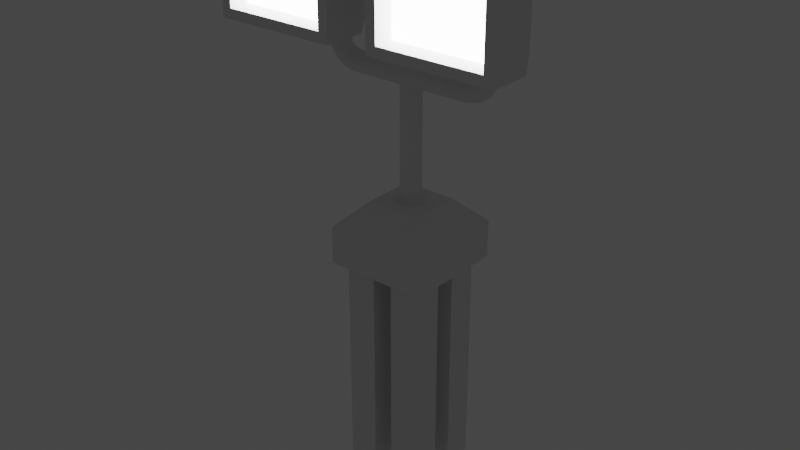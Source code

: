 # Source: standing_light.blend  (saved by Blender 3.0.5; exported with 4.5.12 LTS)
import bpy
from mathutils import Matrix  # noqa: F401  (used for matrix-valued properties, if any)

bpy.ops.wm.read_factory_settings(use_empty=True)
scene = bpy.context.scene
scene.name = 'Scene'

# ---- collections
col_collection = bpy.data.collections.new('Collection'); scene.collection.children.link(col_collection)

# ---- materials (node trees are filled in below, after node groups)
mat_worn_concrete = bpy.data.materials.new('Worn Concrete')
mat_material = bpy.data.materials.new('Material')
mat_material.alpha_threshold = 0.0
mat_material.use_transparent_shadow = False
mat_material.line_color = (0.0, 0.0, 0.0, 1.0)
mat_caution = bpy.data.materials.new('Caution')
mat_green_metal = bpy.data.materials.new('Green Metal')

# ---- material node trees
mat_material.use_nodes = True; mat_material.node_tree.nodes.clear()
_N = mat_material.node_tree.nodes; _L = mat_material.node_tree.links
n0 = _N.new('ShaderNodeOutputMaterial'); n0.name = 'Material Output'; n0.location = (300, 300)
n1 = _N.new('ShaderNodeBsdfPrincipled'); n1.name = 'Principled BSDF'; n1.location = (10, 300)
n1.distribution = 'GGX'
n1.subsurface_method = 'BURLEY'
n1.inputs[2].default_value = 0.4
n1.inputs[3].default_value = 1.45
n1.inputs[28].default_value = 10.0
_L.new(n1.outputs[0], n0.inputs[0])
n0.is_active_output = True

# ---- world
world_world = bpy.data.worlds.new('World'); scene.world = world_world
world_world.use_nodes = True; world_world.node_tree.nodes.clear()
_N = world_world.node_tree.nodes; _L = world_world.node_tree.links
n0 = _N.new('ShaderNodeOutputWorld'); n0.name = 'World Output'; n0.location = (300, 300)
n1 = _N.new('ShaderNodeBackground'); n1.name = 'Background'; n1.location = (10, 300)
n1.inputs[0].default_value = (0.05088, 0.05088, 0.05088, 1.0)
_L.new(n1.outputs[0], n0.inputs[0])
n0.is_active_output = True
world_world.color = (0.05088, 0.05088, 0.05088)
world_world.use_sun_shadow = False
world_world.sun_shadow_jitter_overblur = 0.0

# ---- meshes
me_cube_001 = bpy.data.meshes.new('Cube.001')
me_cube_001.from_pydata([(-0.645, -0.1, 0.545), (-0.645, -0.1, 0.855), (-0.155, -0.1, 0.545), (-0.155, -0.1, 0.855), (-0.6523, -0.4, 0.5377), (-0.6523, -0.4, 0.8623), (-0.1477, -0.4, 0.5377), (-0.1477, -0.4, 0.8623), (-0.1, -0.2, 0.49), (-0.7, -0.2, 0.49), (-0.7, -0.2, 0.91), (-0.1, -0.2, 0.91), (-0.1, -0.4, 0.91), (-0.1, -0.4, 0.49), (-0.7, -0.4, 0.49), (-0.7, -0.4, 0.91), (-0.1477, -0.3, 0.8623), (-0.1477, -0.3, 0.5377), (-0.6523, -0.3, 0.5377), (-0.6523, -0.3, 0.8623)], [], [(0, 1, 3, 2), (8, 11, 12, 13), (5, 4, 18, 19), (14, 15, 10, 9), (8, 13, 14, 9), (12, 11, 10, 15), (0, 2, 8, 9), (1, 0, 9, 10), (3, 1, 10, 11), (2, 3, 11, 8), (7, 6, 13, 12), (6, 4, 14, 13), (5, 7, 12, 15), (4, 5, 15, 14), (17, 16, 19, 18), (4, 6, 17, 18), (7, 5, 19, 16), (6, 7, 16, 17)])
me_cube_001.polygons.foreach_set('material_index', [0, 0, 0, 0, 0, 0, 0, 0, 0, 0, 0, 0, 0, 0, 1, 0, 0, 0])
_uv = me_cube_001.uv_layers.new(name='UVMap')
_uv.uv.foreach_set('vector', [0.4078, 0.02293, 0.5922, 0.02293, 0.5922, 0.2271, 0.4078, 0.2271, 0.375, 0.25, 0.625, 0.25, 0.625, 0.5, 0.375, 0.5, 0.5966, 0.7301, 0.4034, 0.7301, 0.4034, 0.7301, 0.5966, 0.7301, 0.375, 0.75, 0.625, 0.75, 0.625, 1.0, 0.375, 1.0, 0.125, 0.5, 0.375, 0.5, 0.375, 0.75, 0.125, 0.75, 0.625, 0.5, 0.875, 0.5, 0.875, 0.75, 0.625, 0.75, 0.4078, 0.02293, 0.4078, 0.2271, 0.375, 0.25, 0.375, 0.0, 0.5922, 0.02293, 0.4078, 0.02293, 0.375, 0.0, 0.625, 0.0, 0.5922, 0.2271, 0.5922, 0.02293, 0.625, 0.0, 0.625, 0.25, 0.4078, 0.2271, 0.5922, 0.2271, 0.625, 0.25, 0.375, 0.25, 0.5966, 0.5199, 0.4034, 0.5199, 0.375, 0.5, 0.625, 0.5, 0.4034, 0.5199, 0.4034, 0.7301, 0.375, 0.75, 0.375, 0.5, 0.5966, 0.7301, 0.5966, 0.5199, 0.625, 0.5, 0.625, 0.75, 0.4034, 0.7301, 0.5966, 0.7301, 0.625, 0.75, 0.375, 0.75, -0.9772, 5.877, -0.9772, 9.123, -6.023, 9.123, -6.023, 5.877, 0.4034, 0.7301, 0.4034, 0.5199, 0.4034, 0.5199, 0.4034, 0.7301, 0.5966, 0.5199, 0.5966, 0.7301, 0.5966, 0.7301, 0.5966, 0.5199, 0.4034, 0.5199, 0.5966, 0.5199, 0.5966, 0.5199, 0.4034, 0.5199])
me_cube_001.materials.append(mat_worn_concrete)
me_cube_001.materials.append(mat_material)
me_cube_001.use_remesh_fix_poles = True
me_cube_001.use_remesh_preserve_attributes = False
me_cube_001.update()
me_circle = bpy.data.meshes.new('Circle')
me_circle.from_pydata([(-0.4, 0.75, 0.1), (-0.425, 0.7433, 0.1), (-0.4433, 0.725, 0.1), (-0.45, 0.7, 0.1), (-0.4433, 0.675, 0.1), (-0.425, 0.6567, 0.1), (-0.4, 0.65, 0.1), (-0.375, 0.6567, 0.1), (-0.3567, 0.675, 0.1), (-0.35, 0.7, 0.1), (-0.3567, 0.725, 0.1), (-0.375, 0.7433, 0.1), (-0.4, 0.7386, 0.0426), (-0.425, 0.7324, 0.04516), (-0.4433, 0.7155, 0.05216), (-0.45, 0.6924, 0.06173), (-0.4433, 0.6693, 0.0713), (-0.425, 0.6524, 0.0783), (-0.4, 0.6462, 0.08087), (-0.375, 0.6524, 0.0783), (-0.3567, 0.6693, 0.0713), (-0.35, 0.6924, 0.06173), (-0.3567, 0.7155, 0.05216), (-0.375, 0.7324, 0.04516), (-0.4, 0.7061, -0.006066), (-0.425, 0.7013, -0.001329), (-0.4433, 0.6884, 0.01161), (-0.45, 0.6707, 0.02929), (-0.4433, 0.653, 0.04697), (-0.425, 0.6401, 0.05991), (-0.4, 0.6354, 0.06464), (-0.375, 0.6401, 0.05991), (-0.3567, 0.653, 0.04697), (-0.35, 0.6707, 0.02929), (-0.3567, 0.6884, 0.01161), (-0.375, 0.7013, -0.001329), (-0.4, 0.6574, -0.03858), (-0.425, 0.6548, -0.03239), (-0.4433, 0.6478, -0.01549), (-0.45, 0.6383, 0.007612), (-0.4433, 0.6287, 0.03071), (-0.425, 0.6217, 0.04762), (-0.4, 0.6191, 0.05381), (-0.375, 0.6217, 0.04762), (-0.3567, 0.6287, 0.03071), (-0.35, 0.6383, 0.007612), (-0.3567, 0.6478, -0.01549), (-0.375, 0.6548, -0.03239), (-0.4, 0.6, -0.05), (-0.425, 0.6, -0.0433), (-0.4433, 0.6, -0.025), (-0.45, 0.6, -1.267e-07), (-0.4433, 0.6, 0.025), (-0.425, 0.6, 0.0433), (-0.4, 0.6, 0.05), (-0.375, 0.6, 0.0433), (-0.3567, 0.6, 0.025), (-0.35, 0.6, -1.267e-07), (-0.3567, 0.6, -0.025), (-0.375, 0.6, -0.0433), (-0.4, 0.3834, -0.05), (-0.425, 0.3834, -0.0433), (-0.4433, 0.3834, -0.025), (-0.45, 0.3834, -1.192e-07), (-0.4433, 0.3834, 0.025), (-0.425, 0.3834, 0.0433), (-0.4, 0.3834, 0.05), (-0.375, 0.3834, 0.0433), (-0.3567, 0.3834, 0.025), (-0.35, 0.3834, -1.192e-07), (-0.3567, 0.3834, -0.025), (-0.375, 0.3834, -0.0433), (-0.3924, 0.3452, -0.05), (-0.4155, 0.3356, -0.0433), (-0.4324, 0.3286, -0.025), (-0.4386, 0.326, -1.341e-07), (-0.4324, 0.3286, 0.025), (-0.4155, 0.3356, 0.0433), (-0.3924, 0.3452, 0.05), (-0.3693, 0.3547, 0.0433), (-0.3524, 0.3617, 0.025), (-0.3462, 0.3643, -1.267e-07), (-0.3524, 0.3617, -0.025), (-0.3693, 0.3547, -0.0433), (-0.3707, 0.3127, -0.05), (-0.3884, 0.2951, -0.0433), (-0.4013, 0.2821, -0.025), (-0.4061, 0.2774, -1.49e-07), (-0.4013, 0.2821, 0.025), (-0.3884, 0.2951, 0.0433), (-0.3707, 0.3127, 0.05), (-0.353, 0.3304, 0.0433), (-0.3401, 0.3434, 0.025), (-0.3354, 0.3481, -1.341e-07), (-0.3401, 0.3434, -0.025), (-0.353, 0.3304, -0.0433), (-0.3383, 0.2911, -0.05), (-0.3478, 0.268, -0.0433), (-0.3548, 0.2511, -0.025), (-0.3574, 0.2449, -1.565e-07), (-0.3548, 0.2511, 0.025), (-0.3478, 0.268, 0.0433), (-0.3383, 0.2911, 0.05), (-0.3287, 0.3142, 0.0433), (-0.3217, 0.3311, 0.025), (-0.3191, 0.3373, -1.416e-07), (-0.3217, 0.3311, -0.025), (-0.3287, 0.3142, -0.0433), (-0.3, 0.2834, -0.05), (-0.3, 0.2584, -0.0433), (-0.3, 0.2401, -0.025), (-0.3, 0.2334, -1.639e-07), (-0.3, 0.2401, 0.025), (-0.3, 0.2584, 0.0433), (-0.3, 0.2834, 0.05), (-0.3, 0.3084, 0.0433), (-0.3, 0.3267, 0.025), (-0.3, 0.3334, -1.49e-07), (-0.3, 0.3267, -0.025), (-0.3, 0.3084, -0.0433), (-5.96e-08, 0.2834, -0.05), (-2.98e-08, 0.2584, -0.0433), (-2.98e-08, 0.2401, -0.025), (-2.98e-08, 0.2334, -1.639e-07), (-2.98e-08, 0.2401, 0.025), (-2.98e-08, 0.2584, 0.0433), (2.98e-08, 0.2834, 0.05), (2.98e-08, 0.3084, 0.0433), (0.0, 0.3267, 0.025), (5.96e-08, 0.3334, -1.49e-07), (0.0, 0.3267, -0.025), (2.98e-08, 0.3084, -0.0433)], [], [(3, 2, 14, 15), (10, 9, 21, 22), (7, 6, 18, 19), (4, 3, 15, 16), (11, 10, 22, 23), (1, 0, 12, 13), (8, 7, 19, 20), (5, 4, 16, 17), (0, 11, 23, 12), (2, 1, 13, 14), (9, 8, 20, 21), (6, 5, 17, 18), (20, 19, 31, 32), (17, 16, 28, 29), (12, 23, 35, 24), (14, 13, 25, 26), (21, 20, 32, 33), (18, 17, 29, 30), (15, 14, 26, 27), (22, 21, 33, 34), (19, 18, 30, 31), (16, 15, 27, 28), (23, 22, 34, 35), (13, 12, 24, 25), (25, 24, 36, 37), (32, 31, 43, 44), (29, 28, 40, 41), (24, 35, 47, 36), (26, 25, 37, 38), (33, 32, 44, 45), (30, 29, 41, 42), (27, 26, 38, 39), (34, 33, 45, 46), (31, 30, 42, 43), (28, 27, 39, 40), (35, 34, 46, 47), (47, 46, 58, 59), (37, 36, 48, 49), (44, 43, 55, 56), (41, 40, 52, 53), (36, 47, 59, 48), (38, 37, 49, 50), (45, 44, 56, 57), (42, 41, 53, 54), (39, 38, 50, 51), (46, 45, 57, 58), (43, 42, 54, 55), (40, 39, 51, 52), (52, 51, 63, 64), (59, 58, 70, 71), (49, 48, 60, 61), (56, 55, 67, 68), (53, 52, 64, 65), (48, 59, 71, 60), (50, 49, 61, 62), (57, 56, 68, 69), (54, 53, 65, 66), (51, 50, 62, 63), (58, 57, 69, 70), (55, 54, 66, 67), (61, 60, 72, 73), (68, 67, 79, 80), (65, 64, 76, 77), (60, 71, 83, 72), (62, 61, 73, 74), (69, 68, 80, 81), (66, 65, 77, 78), (63, 62, 74, 75), (70, 69, 81, 82), (67, 66, 78, 79), (64, 63, 75, 76), (71, 70, 82, 83), (83, 82, 94, 95), (73, 72, 84, 85), (80, 79, 91, 92), (77, 76, 88, 89), (72, 83, 95, 84), (74, 73, 85, 86), (81, 80, 92, 93), (78, 77, 89, 90), (75, 74, 86, 87), (82, 81, 93, 94), (79, 78, 90, 91), (76, 75, 87, 88), (88, 87, 99, 100), (95, 94, 106, 107), (85, 84, 96, 97), (92, 91, 103, 104), (89, 88, 100, 101), (84, 95, 107, 96), (86, 85, 97, 98), (93, 92, 104, 105), (90, 89, 101, 102), (87, 86, 98, 99), (94, 93, 105, 106), (91, 90, 102, 103), (100, 99, 111, 112), (107, 106, 118, 119), (97, 96, 108, 109), (104, 103, 115, 116), (101, 100, 112, 113), (96, 107, 119, 108), (98, 97, 109, 110), (105, 104, 116, 117), (102, 101, 113, 114), (99, 98, 110, 111), (106, 105, 117, 118), (103, 102, 114, 115), (115, 114, 126, 127), (112, 111, 123, 124), (119, 118, 130, 131), (109, 108, 120, 121), (116, 115, 127, 128), (113, 112, 124, 125), (108, 119, 131, 120), (110, 109, 121, 122), (117, 116, 128, 129), (114, 113, 125, 126), (111, 110, 122, 123), (118, 117, 129, 130)])
me_circle.polygons.foreach_set('use_smooth', [True] * 120)
_uv = me_circle.uv_layers.new(name='UVMap')
_uv.uv.foreach_set('vector', [3.721, 0.9601, 3.836, 0.9601, 3.792, 0.74, 3.686, 0.784, 3.836, 0.9601, 3.721, 0.9601, 3.686, 0.784, 3.792, 0.74, -1.225, 0.9601, -1.34, 0.9601, -1.34, 0.8721, -1.225, 0.8603, 3.606, 0.9601, 3.721, 0.9601, 3.686, 0.784, 3.579, 0.828, 3.92, 0.9601, 3.836, 0.9601, 3.792, 0.74, 3.87, 0.7078, -1.455, 0.9601, -1.34, 0.9601, -1.34, 0.696, -1.455, 0.7078, 3.606, 0.9601, 3.521, 0.9601, 3.502, 0.8603, 3.579, 0.828, 3.521, 0.9601, 3.606, 0.9601, 3.579, 0.828, 3.502, 0.8603, -1.34, 0.9601, -1.225, 0.9601, -1.225, 0.7078, -1.34, 0.696, 3.836, 0.9601, 3.92, 0.9601, 3.87, 0.7078, 3.792, 0.74, 3.721, 0.9601, 3.606, 0.9601, 3.579, 0.828, 3.686, 0.784, -1.34, 0.9601, -1.455, 0.9601, -1.455, 0.8603, -1.34, 0.8721, 3.579, 0.828, 3.502, 0.8603, 3.445, 0.7756, 3.505, 0.7161, 3.502, 0.8603, 3.579, 0.828, 3.505, 0.7161, 3.445, 0.7756, -1.34, 0.696, -1.225, 0.7078, -1.225, 0.4939, -1.34, 0.4721, 3.792, 0.74, 3.87, 0.7078, 3.727, 0.4939, 3.667, 0.5534, 3.686, 0.784, 3.579, 0.828, 3.505, 0.7161, 3.586, 0.6348, -1.34, 0.8721, -1.455, 0.8603, -1.455, 0.7756, -1.34, 0.7974, 3.686, 0.784, 3.792, 0.74, 3.667, 0.5534, 3.586, 0.6348, 3.792, 0.74, 3.686, 0.784, 3.586, 0.6348, 3.667, 0.5534, -1.225, 0.8603, -1.34, 0.8721, -1.34, 0.7974, -1.225, 0.7756, 3.579, 0.828, 3.686, 0.784, 3.586, 0.6348, 3.505, 0.7161, 3.87, 0.7078, 3.792, 0.74, 3.667, 0.5534, 3.727, 0.4939, -1.455, 0.7078, -1.34, 0.696, -1.34, 0.4721, -1.455, 0.4939, -1.455, 3.727, -1.34, 3.749, -1.34, 3.525, -1.455, 3.513, 3.505, 0.7161, 3.445, 0.7756, 3.36, 0.7191, 3.393, 0.6413, 3.445, 0.7756, 3.505, 0.7161, 3.393, 0.6413, 3.36, 0.7191, -1.34, 3.749, -1.225, 3.727, -1.225, 3.513, -1.34, 3.525, 3.667, 0.5534, 3.727, 0.4939, 3.513, 0.351, 3.481, 0.4288, 3.586, 0.6348, 3.505, 0.7161, 3.393, 0.6413, 3.437, 0.535, -1.34, 3.423, -1.455, 3.445, -1.455, 3.36, -1.34, 3.349, 3.586, 0.6348, 3.667, 0.5534, 3.481, 0.4288, 3.437, 0.535, 3.667, 0.5534, 3.586, 0.6348, 3.437, 0.535, 3.481, 0.4288, -1.225, 3.445, -1.34, 3.423, -1.34, 3.349, -1.225, 3.36, 3.505, 0.7161, 3.586, 0.6348, 3.437, 0.535, 3.393, 0.6413, 3.727, 0.4939, 3.667, 0.5534, 3.481, 0.4288, 3.513, 0.351, -1.225, 3.513, -1.141, 3.481, -1.141, 3.261, -1.225, 3.261, -1.455, 3.513, -1.34, 3.525, -1.34, 3.261, -1.455, 3.261, 3.393, 0.6413, 3.36, 0.7191, 3.261, 0.6992, 3.261, 0.615, -1.455, 3.36, -1.54, 3.393, -1.54, 3.261, -1.455, 3.261, -1.34, 3.525, -1.225, 3.513, -1.225, 3.261, -1.34, 3.261, 3.481, 0.4288, 3.513, 0.351, 3.261, 0.3008, 3.261, 0.385, 3.437, 0.535, 3.393, 0.6413, 3.261, 0.615, 3.261, 0.5, -1.34, 3.349, -1.455, 3.36, -1.455, 3.261, -1.34, 3.261, 3.437, 0.535, 3.481, 0.4288, 3.261, 0.385, 3.261, 0.5, 3.481, 0.4288, 3.437, 0.535, 3.261, 0.5, 3.261, 0.385, -1.225, 3.36, -1.34, 3.349, -1.34, 3.261, -1.225, 3.261, 3.393, 0.6413, 3.437, 0.535, 3.261, 0.5, 3.261, 0.615, 3.261, 0.615, 3.261, 0.5, 2.264, 0.5, 2.264, 0.615, -1.225, 3.261, -1.141, 3.261, -1.141, 2.264, -1.225, 2.264, -1.455, 3.261, -1.34, 3.261, -1.34, 2.264, -1.455, 2.264, 3.261, 0.615, 3.261, 0.6992, 2.264, 0.6992, 2.264, 0.615, -1.455, 3.261, -1.54, 3.261, -1.54, 2.264, -1.455, 2.264, -1.34, 3.261, -1.225, 3.261, -1.225, 2.264, -1.34, 2.264, 3.261, 0.385, 3.261, 0.3008, 2.264, 0.3008, 2.264, 0.385, 3.261, 0.5, 3.261, 0.615, 2.264, 0.615, 2.264, 0.5, -1.34, 3.261, -1.455, 3.261, -1.455, 2.264, -1.34, 2.264, 3.261, 0.5, 3.261, 0.385, 2.264, 0.385, 2.264, 0.5, 3.261, 0.385, 3.261, 0.5, 2.264, 0.5, 2.264, 0.385, -1.225, 3.261, -1.34, 3.261, -1.34, 2.264, -1.225, 2.264, -1.455, 2.264, -1.34, 2.264, -1.305, 2.088, -1.412, 2.044, -1.141, 2.264, -1.225, 2.264, -1.199, 2.132, -1.121, 2.164, -1.455, 2.264, -1.54, 2.264, -1.489, 2.012, -1.412, 2.044, -1.34, 2.264, -1.225, 2.264, -1.199, 2.132, -1.305, 2.088, 2.264, 0.385, 2.264, 0.3008, 2.044, 0.3008, 2.012, 0.385, 2.264, 0.5, 2.264, 0.615, 2.164, 0.615, 2.176, 0.5, -1.34, 2.264, -1.455, 2.264, -1.412, 2.044, -1.305, 2.088, 2.264, 0.5, 2.264, 0.385, 2.012, 0.385, 2.0, 0.5, 2.264, 0.385, 2.264, 0.5, 2.176, 0.5, 2.164, 0.385, -1.225, 2.264, -1.34, 2.264, -1.305, 2.088, -1.199, 2.132, 2.264, 0.615, 2.264, 0.5, 2.0, 0.5, 2.012, 0.615, -1.225, 2.264, -1.141, 2.264, -1.121, 2.164, -1.199, 2.132, -1.199, 2.132, -1.121, 2.164, -1.065, 2.08, -1.124, 2.02, -1.412, 2.044, -1.305, 2.088, -1.206, 1.939, -1.287, 1.858, -1.121, 2.164, -1.199, 2.132, -1.124, 2.02, -1.065, 2.08, -1.412, 2.044, -1.489, 2.012, -1.346, 1.798, -1.287, 1.858, -1.305, 2.088, -1.199, 2.132, -1.124, 2.02, -1.206, 1.939, -1.489, 2.012, -1.412, 2.044, -1.287, 1.858, -1.346, 1.798, 2.176, 0.5, 2.164, 0.615, 2.08, 0.615, 2.102, 0.5, -1.305, 2.088, -1.412, 2.044, -1.287, 1.858, -1.206, 1.939, 2.0, 0.5, 2.012, 0.385, 1.798, 0.385, 1.776, 0.5, 2.164, 0.385, 2.176, 0.5, 2.102, 0.5, 2.08, 0.385, -1.199, 2.132, -1.305, 2.088, -1.206, 1.939, -1.124, 2.02, 2.012, 0.615, 2.0, 0.5, 1.776, 0.5, 1.798, 0.615, -1.346, 0.615, -1.368, 0.5, -1.144, 0.5, -1.133, 0.615, -1.124, 2.02, -1.065, 2.08, -0.9801, 2.023, -1.012, 1.945, -1.287, 1.858, -1.206, 1.939, -1.056, 1.839, -1.1, 1.733, -1.065, 2.08, -1.124, 2.02, -1.012, 1.945, -0.9801, 2.023, -1.287, 1.858, -1.346, 1.798, -1.133, 1.655, -1.1, 1.733, -1.206, 1.939, -1.124, 2.02, -1.012, 1.945, -1.056, 1.839, -1.346, 1.798, -1.287, 1.858, -1.1, 1.733, -1.133, 1.655, -1.043, 0.5, -1.065, 0.615, -0.9801, 0.615, -0.9683, 0.5, -1.206, 1.939, -1.287, 1.858, -1.1, 1.733, -1.056, 1.839, -1.368, 0.5, -1.346, 0.385, -1.133, 0.385, -1.144, 0.5, -1.065, 0.385, -1.043, 0.5, -0.9683, 0.5, -0.9801, 0.385, -1.124, 2.02, -1.206, 1.939, -1.056, 1.839, -1.012, 1.945, -1.133, 0.615, -1.144, 0.5, -0.8803, 0.5, -0.8803, 0.615, -1.012, 0.3008, -0.9801, 0.385, -0.8803, 0.385, -0.8803, 0.3008, -1.1, 1.733, -1.056, 1.839, -0.8803, 1.804, -0.8803, 1.689, -0.9801, 2.023, -1.012, 1.945, -0.8803, 1.919, -0.8803, 2.003, -1.1, 0.6992, -1.133, 0.615, -0.8803, 0.615, -0.8803, 0.6992, -1.056, 1.839, -1.012, 1.945, -0.8803, 1.919, -0.8803, 1.804, -1.133, 0.385, -1.1, 0.3008, -0.8803, 0.3008, -0.8803, 0.385, -0.9683, 0.5, -0.9801, 0.615, -0.8803, 0.615, -0.8803, 0.5, -1.056, 1.839, -1.1, 1.733, -0.8803, 1.689, -0.8803, 1.804, -1.144, 0.5, -1.133, 0.385, -0.8803, 0.385, -0.8803, 0.5, -0.9801, 0.385, -0.9683, 0.5, -0.8803, 0.5, -0.8803, 0.385, -1.012, 1.945, -1.056, 1.839, -0.8803, 1.804, -0.8803, 1.919, -0.8803, 1.919, -0.8803, 1.804, 0.5, 1.804, 0.5, 1.919, -0.8803, 0.615, -0.8803, 0.5, 0.5, 0.5, 0.5, 0.615, -0.8803, 0.3008, -0.8803, 0.385, 0.5, 0.385, 0.5, 0.3008, -0.8803, 1.689, -0.8803, 1.804, 0.5, 1.804, 0.5, 1.689, -0.8803, 2.003, -0.8803, 1.919, 0.5, 1.919, 0.5, 2.003, -0.8803, 0.6992, -0.8803, 0.615, 0.5, 0.615, 0.5, 0.6992, -0.8803, 1.804, -0.8803, 1.919, 0.5, 1.919, 0.5, 1.804, -0.8803, 0.385, -0.8803, 0.3008, 0.5, 0.3008, 0.5, 0.385, -0.8803, 0.5, -0.8803, 0.615, 0.5, 0.615, 0.5, 0.5, -0.8803, 1.804, -0.8803, 1.689, 0.5, 1.689, 0.5, 1.804, -0.8803, 0.5, -0.8803, 0.385, 0.5, 0.385, 0.5, 0.5, -0.8803, 0.385, -0.8803, 0.5, 0.5, 0.5, 0.5, 0.385])
me_circle.materials.append(mat_caution)
me_circle.use_remesh_fix_poles = True
me_circle.use_remesh_preserve_attributes = False
me_circle.update()
me_circle_001 = bpy.data.meshes.new('Circle.001')
me_circle_001.from_pydata([(0.0, 0.05, 0.2834), (-0.025, 0.0433, 0.2834), (-0.0433, 0.025, 0.2834), (-0.05, -2.186e-09, 0.2834), (-0.0433, -0.025, 0.2834), (-0.025, -0.0433, 0.2834), (4.371e-09, -0.05, 0.2834), (0.025, -0.0433, 0.2834), (0.0433, -0.025, 0.2834), (0.05, 5.962e-10, 0.2834), (0.0433, 0.025, 0.2834), (0.025, 0.0433, 0.2834), (0.0, 0.05, -0.5), (-0.025, 0.0433, -0.5), (-0.0433, 0.025, -0.5), (-0.05, -2.186e-09, -0.5), (-0.0433, -0.025, -0.5), (-0.025, -0.0433, -0.5), (4.371e-09, -0.05, -0.5), (0.025, -0.0433, -0.5), (0.0433, -0.025, -0.5), (0.05, 5.962e-10, -0.5), (0.0433, 0.025, -0.5), (0.025, 0.0433, -0.5)], [], [(4, 3, 15, 16), (11, 10, 22, 23), (1, 0, 12, 13), (8, 7, 19, 20), (5, 4, 16, 17), (0, 11, 23, 12), (2, 1, 13, 14), (9, 8, 20, 21), (6, 5, 17, 18), (3, 2, 14, 15), (10, 9, 21, 22), (7, 6, 18, 19)])
me_circle_001.polygons.foreach_set('use_smooth', [True] * 12)
_uv = me_circle_001.uv_layers.new(name='UVMap')
_uv.uv.foreach_set('vector', [0.3958, 1.907, 0.3252, 1.913, 0.2074, -2.0, 0.2904, -2.005, 0.9345, 1.927, 0.8297, 1.924, 0.9107, -1.989, 0.9678, -1.985, 0.1559, 1.925, 0.04898, 1.927, 0.02393, -1.985, 0.0808, -1.988, 0.6641, 1.912, 0.5943, 1.907, 0.6951, -2.006, 0.7817, -2.001, 0.4625, 1.904, 0.3958, 1.907, 0.2904, -2.005, 0.4099, -2.009, 1.049, 1.927, 0.9345, 1.927, 0.9678, -1.985, 1.024, -1.985, 0.2469, 1.919, 0.1559, 1.925, 0.0808, -1.988, 0.1406, -1.993, 0.7409, 1.918, 0.6641, 1.912, 0.7817, -2.001, 0.8501, -1.994, 0.5279, 1.904, 0.4625, 1.904, 0.4099, -2.009, 0.5681, -2.009, 0.3252, 1.913, 0.2469, 1.919, 0.1406, -1.993, 0.2074, -2.0, 0.8297, 1.924, 0.7409, 1.918, 0.8501, -1.994, 0.9107, -1.989, 0.5943, 1.907, 0.5279, 1.904, 0.5681, -2.009, 0.6951, -2.006])
me_circle_001.materials.append(mat_caution)
me_circle_001.use_remesh_fix_poles = True
me_circle_001.use_remesh_preserve_attributes = False
me_circle_001.update()
me_cube_002 = bpy.data.meshes.new('Cube.002')
me_cube_002.from_pydata([(-0.25, -0.25, 0.1), (0.0, -0.25, 0.1), (-0.25, 0.25, 0.1), (0.25, 0.0, 0.1), (0.25, -0.25, 0.1), (0.0, 0.25, 0.1), (0.25, 0.25, 0.1), (-0.25, 0.0, 0.1), (-0.1318, -0.1318, 0.4), (-0.25, -0.25, 0.2818), (-0.1318, 0.1318, 0.4), (-0.25, 0.25, 0.2818), (0.1318, -0.1318, 0.4), (0.25, -0.25, 0.2818), (0.1318, 0.1318, 0.4), (0.25, 0.25, 0.2818), (0.0, 0.0, 0.1), (-0.2, -0.05, 0.1), (-0.05, -0.05, 0.1), (-0.05, -0.2, 0.1), (-0.2, -0.2, 0.1), (0.05, -0.05, 0.1), (0.2, -0.05, 0.1), (0.2, -0.2, 0.1), (0.05, -0.2, 0.1), (-0.2, 0.2, 0.1), (-0.05, 0.2, 0.1), (-0.05, 0.05, 0.1), (-0.2, 0.05, 0.1), (0.05, 0.2, 0.1), (0.2, 0.2, 0.1), (0.2, 0.05, 0.1), (0.05, 0.05, 0.1), (-0.05, -0.05, -1.0), (-0.2, -0.05, -1.0), (-0.2, -0.2, -1.0), (-0.05, -0.2, -1.0), (0.2, -0.05, -1.0), (0.05, -0.05, -1.0), (0.05, -0.2, -1.0), (0.2, -0.2, -1.0), (-0.05, 0.2, -1.0), (-0.2, 0.2, -1.0), (-0.2, 0.05, -1.0), (-0.05, 0.05, -1.0), (0.2, 0.2, -1.0), (0.05, 0.2, -1.0), (0.05, 0.05, -1.0), (0.2, 0.05, -1.0)], [], [(14, 10, 8, 12), (6, 15, 13, 4, 3), (24, 21, 38, 39), (0, 9, 11, 2, 7), (25, 26, 41, 42), (2, 11, 15, 6, 5), (8, 10, 11, 9), (10, 14, 15, 11), (14, 12, 13, 15), (12, 8, 9, 13), (4, 13, 9, 0, 1), (20, 17, 34, 35), (21, 22, 37, 38), (7, 16, 18, 17), (16, 1, 19, 18), (1, 0, 20, 19), (0, 7, 17, 20), (16, 3, 22, 21), (3, 4, 23, 22), (4, 1, 24, 23), (1, 16, 21, 24), (2, 5, 26, 25), (5, 16, 27, 26), (16, 7, 28, 27), (7, 2, 25, 28), (5, 6, 30, 29), (6, 3, 31, 30), (3, 16, 32, 31), (16, 5, 29, 32), (34, 33, 36, 35), (38, 37, 40, 39), (42, 41, 44, 43), (46, 45, 48, 47), (29, 30, 45, 46), (18, 19, 36, 33), (28, 25, 42, 43), (22, 23, 40, 37), (32, 29, 46, 47), (19, 20, 35, 36), (26, 27, 44, 41), (23, 24, 39, 40), (30, 31, 48, 45), (27, 28, 43, 44), (31, 32, 47, 48), (17, 18, 33, 34)])
_uv = me_cube_002.uv_layers.new(name='UVMap')
_uv.uv.foreach_set('vector', [-0.08302, -1.709, 0.4102, -1.709, 0.4102, -1.012, -0.08302, -1.012, -0.8652, -2.022, -0.5251, -2.022, -0.5251, -0.6991, -0.8652, -0.6991, -0.8652, -1.36, 2.791, 2.094, 2.394, 2.094, 2.394, 0.03588, 2.791, 0.03588, 0.4102, 0.8882, 0.7504, 0.8882, 0.7504, 2.211, 0.4102, 2.211, 0.4102, 1.55, -0.9975, 2.211, -1.394, 2.211, -1.394, -0.6991, -0.9975, -0.6991, -0.4684, 0.6236, 0.01265, 0.6236, 0.01265, 1.946, -0.4684, 1.946, -0.4684, 1.285, 1.192, 1.201, 1.192, 1.898, 0.7504, 2.211, 0.7504, 0.8882, 0.3252, 0.9362, 0.3252, 1.634, 0.01265, 1.946, 0.01265, 0.6236, -0.08302, -1.709, -0.08302, -1.012, -0.5251, -0.6991, -0.5251, -2.022, 0.3252, -0.3865, 0.3252, 0.3111, 0.01265, 0.6236, 0.01265, -0.6991, -0.4684, -0.6991, 0.01265, -0.6991, 0.01265, 0.6236, -0.4684, 0.6236, -0.4684, -0.03771, 1.986, 2.946, 1.589, 2.946, 1.589, 0.8882, 1.986, 0.8882, 0.807, 0.8882, 0.4102, 0.8882, 0.4102, -2.022, 0.807, -2.022, -2.188, -1.36, -1.527, -1.36, -1.659, -1.228, -2.056, -1.228, -1.527, -1.36, -1.527, -0.6991, -1.659, -0.8313, -1.659, -1.228, -1.527, -0.6991, -2.188, -0.6991, -2.056, -0.8313, -1.659, -0.8313, -2.188, -0.6991, -2.188, -1.36, -2.056, -1.228, -2.056, -0.8313, -1.527, -1.36, -0.8652, -1.36, -0.9975, -1.228, -1.394, -1.228, -0.8652, -1.36, -0.8652, -0.6991, -0.9975, -0.8313, -0.9975, -1.228, -0.8652, -0.6991, -1.527, -0.6991, -1.394, -0.8313, -0.9975, -0.8313, -1.527, -0.6991, -1.527, -1.36, -1.394, -1.228, -1.394, -0.8313, -2.188, -2.022, -1.527, -2.022, -1.659, -1.889, -2.056, -1.889, -1.527, -2.022, -1.527, -1.36, -1.659, -1.493, -1.659, -1.889, -1.527, -1.36, -2.188, -1.36, -2.056, -1.493, -1.659, -1.493, -2.188, -1.36, -2.188, -2.022, -2.056, -1.889, -2.056, -1.493, -1.527, -2.022, -0.8652, -2.022, -0.9975, -1.889, -1.394, -1.889, -0.8652, -2.022, -0.8652, -1.36, -0.9975, -1.493, -0.9975, -1.889, -0.8652, -1.36, -1.527, -1.36, -1.394, -1.493, -0.9975, -1.493, -1.527, -1.36, -1.527, -2.022, -1.394, -1.889, -1.394, -1.493, 1.997, 2.094, 2.394, 2.094, 2.394, 2.49, 1.997, 2.49, -0.07159, 1.946, 0.3252, 1.946, 0.3252, 2.343, -0.07159, 2.343, -0.4684, 1.946, -0.07159, 1.946, -0.07159, 2.343, -0.4684, 2.343, -2.188, 2.211, -1.791, 2.211, -1.791, 2.608, -2.188, 2.608, 1.204, 0.8882, 0.807, 0.8882, 0.807, -2.022, 1.204, -2.022, 3.188, 0.03588, 2.791, 0.03588, 2.791, -2.022, 3.188, -2.022, 2.394, 2.094, 1.997, 2.094, 1.997, 0.03588, 2.394, 0.03588, 1.589, 2.946, 1.192, 2.946, 1.192, 0.8882, 1.589, 0.8882, 3.188, 2.094, 2.791, 2.094, 2.791, 0.03588, 3.188, 0.03588, 1.601, 0.8882, 1.204, 0.8882, 1.204, -2.022, 1.601, -2.022, 2.394, 0.03588, 1.997, 0.03588, 1.997, -2.022, 2.394, -2.022, -1.394, 2.211, -1.791, 2.211, -1.791, -0.6991, -1.394, -0.6991, 2.791, 0.03588, 2.394, 0.03588, 2.394, -2.022, 2.791, -2.022, 1.997, 0.8882, 1.601, 0.8882, 1.601, -2.022, 1.997, -2.022, -1.791, 2.211, -2.188, 2.211, -2.188, -0.6991, -1.791, -0.6991, -0.4684, 2.211, -0.8652, 2.211, -0.8652, -0.6991, -0.4684, -0.6991])
me_cube_002.materials.append(mat_green_metal)
me_cube_002.use_remesh_fix_poles = True
me_cube_002.use_remesh_preserve_attributes = False
me_cube_002.update()

# ---- objects
ob_cube = bpy.data.objects.new('Cube', me_cube_001)
ob_circle = bpy.data.objects.new('Circle', me_circle)
ob_circle_001 = bpy.data.objects.new('Circle.001', me_circle_001)
ob_cube_001 = bpy.data.objects.new('Cube.001', me_cube_002)

# ---- transforms, parenting, visibility, modifiers, constraints
ob_cube.location = (0.0, 0.0, 0.7)
_m = ob_cube.modifiers.new('Mirror', 'MIRROR')
ob_circle.location = (0.0, 0.0, 0.7)
ob_circle.rotation_euler = (1.571, 0.0, 0.0)
_m = ob_circle.modifiers.new('Mirror', 'MIRROR')
ob_circle_001.location = (-4.967e-09, 0.0, 0.7)
ob_cube_001.location = (0.0, 0.0, 0.0)

# ---- collection membership
col_collection.objects.link(ob_cube)
col_collection.objects.link(ob_circle)
col_collection.objects.link(ob_circle_001)
col_collection.objects.link(ob_cube_001)

# ---- scene / render settings (as saved in the file)
scene.frame_start = 1; scene.frame_end = 250; scene.frame_set(1)
scene.render.engine = 'BLENDER_EEVEE_NEXT'
scene.cycles.use_denoising = False
scene.cycles.samples = 128
scene.cycles.sampling_pattern = 'TABULATED_SOBOL'
scene.cycles.use_adaptive_sampling = False
scene.cycles.use_light_tree = False
scene.view_settings.view_transform = 'Filmic'
bpy.context.view_layer.update()

# ---- added for rendering (the .blend has no active camera): camera
cam_auto = bpy.data.cameras.new('AutoCamera')
cam_auto.lens = 50.0
cam_auto.sensor_width = 36.0
cam_auto.clip_end = 1000.0
ob_auto_camera = bpy.data.objects.new('AutoCamera', cam_auto)
scene.collection.objects.link(ob_auto_camera)
ob_auto_camera.location = (2.80552, -3.44163, 2.54942)
ob_auto_camera.rotation_euler = (1.09748, -7.21219e-08, 0.694738)
scene.camera = ob_auto_camera
bpy.context.view_layer.update()
